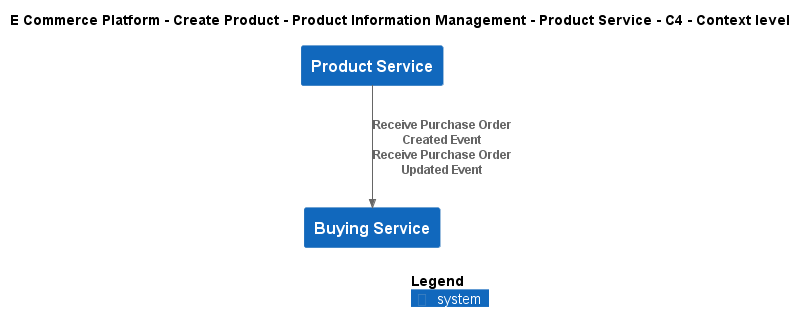

The diagram above was rendered by PlantUML. Its source (embedded in the PNG):
@startuml
!include ..\..\..\..\..\.c4s\C4_Context.puml

AddElementTag("c4interflow:lifecycle:new", $bgColor=green, $fontColor=#ffffff, $borderColor=green, $shadowing="False")
AddElementTag("c4interflow:lifecycle:changed", $bgColor=orange, $fontColor=#ffffff, $borderColor=orange, $shadowing="False")
AddElementTag("c4interflow:lifecycle:removed", $bgColor=red, $fontColor=#ffffff, $borderColor=red, $shadowing="False")

AddRelTag("c4interflow:lifecycle:new", $textColor=green, $lineColor=green)
AddRelTag("c4interflow:lifecycle:changed", $textColor=orange, $lineColor=orange)
AddRelTag("c4interflow:lifecycle:removed", $textColor=red, $lineColor=red)

SHOW_PERSON_PORTRAIT()
LAYOUT_TOP_DOWN()

skinparam linetype polyline

title E Commerce Platform - Create Product - Product Information Management - Product Service - C4 - Context level

System(ECommercePlatform.CreateProduct.ProductInformationManagement.SoftwareSystems.ProductService, "Product Service", "")
System(ECommercePlatform.CreateProduct.BuyingAndMerchandising.SoftwareSystems.BuyingService, "Buying Service", "")

Rel(ECommercePlatform.CreateProduct.ProductInformationManagement.SoftwareSystems.ProductService, ECommercePlatform.CreateProduct.BuyingAndMerchandising.SoftwareSystems.BuyingService, "Receive Purchase Order Created Event\nReceive Purchase Order Updated Event")


SHOW_LEGEND()
@enduml